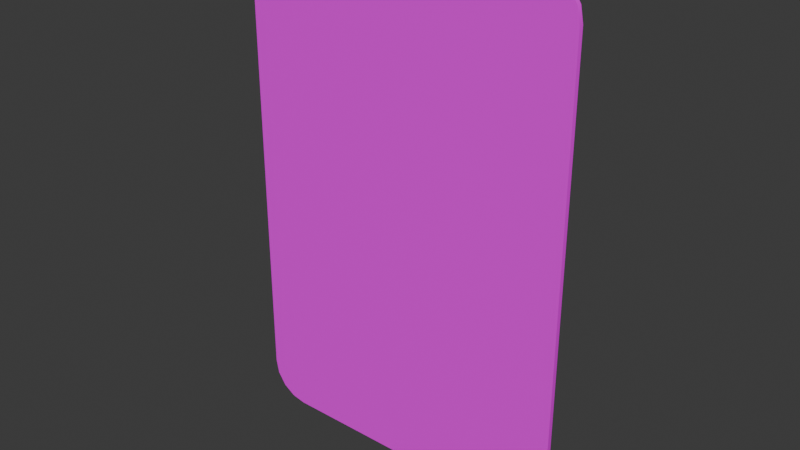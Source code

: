 # Source: Card.blend  (saved by Blender 4.2.66; exported with 4.5.12 LTS)
import bpy
from mathutils import Matrix  # noqa: F401  (used for matrix-valued properties, if any)

bpy.ops.wm.read_factory_settings(use_empty=True)
scene = bpy.context.scene
scene.name = 'Scene'

# ---- collections
col_collection = bpy.data.collections.new('Collection'); scene.collection.children.link(col_collection)

# ---- images (referenced by path relative to the original .blend; pixels are not part of the script)
import os
ASSET_DIR = os.environ.get("B2B_ASSET_DIR", "")  # directory of the original .blend (textures are referenced by path, not embedded)
HERE = os.path.dirname(os.path.abspath(__file__))  # packed textures are extracted next to this script under _unpacked/

def load_image(name, relpath, width, height, colorspace="sRGB"):
    """Load a texture the original file referenced (path relative to the .blend, or extracted next to this script)."""
    p = next((c for c in (os.path.join(HERE, relpath), os.path.join(ASSET_DIR, relpath)) if relpath and os.path.exists(c)), "")
    if p:
        img = bpy.data.images.load(p, check_existing=True)
        img.name = name
    else:  # same state as the original file: an image datablock whose file is absent (Cycles renders it pink)
        img = bpy.data.images.new(name, width, height)
        img.source = "FILE"
        img.filepath = "//" + (relpath or name)
    img.colorspace_settings.name = colorspace
    return img
img_angry_joker_character_head_for_your_design_joker_playing_card_h = load_image('angry-joker-character-head-for-your-design-joker-playing-card-h', 'angry-joker-character-head-for-your-design-joker-playing-card-head-in-retro-style-vintage-engraving-black-and-white-stylized-drawing-vector.jpg', 1024, 1024, 'sRGB')

# ---- materials (node trees are filled in below, after node groups)
mat_material_001 = bpy.data.materials.new('Material.001')

# ---- node groups
ng_smooth_by_angle = bpy.data.node_groups.new('Smooth by Angle', 'GeometryNodeTree')
_s = ng_smooth_by_angle.interface.new_socket(name='Mesh', in_out='OUTPUT', socket_type='NodeSocketGeometry')
_s = ng_smooth_by_angle.interface.new_socket(name='Mesh', in_out='INPUT', socket_type='NodeSocketGeometry')
_s = ng_smooth_by_angle.interface.new_socket(name='Angle', in_out='INPUT', socket_type='NodeSocketFloat')
_s.subtype = 'ANGLE'
_s.default_value = 0.5236
_s.min_value = 0.0
_s.max_value = 3.142
_s.description = 'Maximum face angle for smooth edges'
_s = ng_smooth_by_angle.interface.new_socket(name='Ignore Sharpness', in_out='INPUT', socket_type='NodeSocketBool')
_s.force_non_field = True
ng_smooth_by_angle.description = 'Set the sharpness of mesh edges based on the angle between the neighboring faces'
ng_smooth_by_angle.is_modifier = True
_N = ng_smooth_by_angle.nodes; _L = ng_smooth_by_angle.links
n0 = _N.new('GeometryNodeSetShadeSmooth'); n0.name = 'Set Shade Smooth'; n0.location = (120, -80)
n0.domain = 'EDGE'
n1 = _N.new('GeometryNodeSetShadeSmooth'); n1.name = 'Set Shade Smooth.001'; n1.location = (300, -80)
n2 = _N.new('NodeGroupOutput'); n2.name = 'Group Output'; n2.location = (480, -80)
n3 = _N.new('GeometryNodeInputMeshEdgeAngle'); n3.name = 'Edge Angle'; n3.location = (-440, -240)
n4 = _N.new('NodeGroupInput'); n4.name = 'Group Input'; n4.location = (-80, -80)
n5 = _N.new('GeometryNodeInputEdgeSmooth'); n5.name = 'Is Edge Smooth'; n5.location = (-260, -120)
n6 = _N.new('GeometryNodeInputShadeSmooth'); n6.name = 'Is Shade Smooth'; n6.location = (-440, -397)
n7 = _N.new('FunctionNodeCompare'); n7.name = 'Compare'; n7.location = (-260, -260)
n7.operation = 'LESS_EQUAL'
n7.inputs[6].default_value = (0.0, 0.0, 0.0, 0.0)
n7.inputs[7].default_value = (0.0, 0.0, 0.0, 0.0)
n8 = _N.new('FunctionNodeBooleanMath'); n8.name = 'Boolean Math.001'; n8.location = (-80, -260)
n9 = _N.new('NodeGroupInput'); n9.name = 'Group Input.001'; n9.location = (-440, -329)
n10 = _N.new('NodeGroupInput'); n10.name = 'Group Input.002'; n10.location = (-259, -189)
n11 = _N.new('FunctionNodeBooleanMath'); n11.name = 'Boolean Math'; n11.location = (-80, -149)
n11.operation = 'OR'
n12 = _N.new('FunctionNodeBooleanMath'); n12.name = 'Boolean Math.002'; n12.location = (-260, -380)
n12.operation = 'OR'
n13 = _N.new('NodeGroupInput'); n13.name = 'Group Input.003'; n13.location = (-440, -460)
_L.new(n3.outputs[0], n7.inputs[0])
_L.new(n1.outputs[0], n2.inputs[0])
_L.new(n9.outputs[1], n7.inputs[1])
_L.new(n7.outputs[0], n8.inputs[0])
_L.new(n4.outputs[0], n0.inputs[0])
_L.new(n0.outputs[0], n1.inputs[0])
_L.new(n8.outputs[0], n0.inputs[2])
_L.new(n10.outputs[2], n11.inputs[1])
_L.new(n5.outputs[0], n11.inputs[0])
_L.new(n11.outputs[0], n0.inputs[1])
_L.new(n13.outputs[2], n12.inputs[1])
_L.new(n6.outputs[0], n12.inputs[0])
_L.new(n12.outputs[0], n8.inputs[1])
n2.is_active_output = True

# ---- material node trees
mat_material_001.use_nodes = True; mat_material_001.node_tree.nodes.clear()
_N = mat_material_001.node_tree.nodes; _L = mat_material_001.node_tree.links
n0 = _N.new('ShaderNodeBsdfPrincipled'); n0.name = 'Principled BSDF'; n0.location = (-4, 293)
n1 = _N.new('ShaderNodeOutputMaterial'); n1.name = 'Material Output'; n1.location = (375, 276)
n2 = _N.new('ShaderNodeTexImage'); n2.name = 'Image Texture'; n2.location = (-285, 295)
n2.image = img_angry_joker_character_head_for_your_design_joker_playing_card_h
_L.new(n0.outputs[0], n1.inputs[0])
_L.new(n2.outputs[0], n0.inputs[0])
n1.is_active_output = True

# ---- world
world_world = bpy.data.worlds.new('World'); scene.world = world_world
world_world.use_nodes = True; world_world.node_tree.nodes.clear()
_N = world_world.node_tree.nodes; _L = world_world.node_tree.links
n0 = _N.new('ShaderNodeOutputWorld'); n0.name = 'World Output'; n0.location = (300, 300)
n1 = _N.new('ShaderNodeBackground'); n1.name = 'Background'; n1.location = (10, 300)
n1.inputs[0].default_value = (0.05088, 0.05088, 0.05088, 1.0)
_L.new(n1.outputs[0], n0.inputs[0])
n0.is_active_output = True
world_world.color = (0.05088, 0.05088, 0.05088)
world_world.sun_shadow_jitter_overblur = 0.0

# ---- meshes
me_plane = bpy.data.meshes.new('Plane')
me_plane.from_pydata([(-0.7773, -1.5, 0.01365), (-1.0, -1.277, 0.01365), (-0.8625, -1.483, 0.01365), (-0.9348, -1.435, 0.01365), (-0.9831, -1.363, 0.01365), (1.0, -1.277, 0.01365), (0.7773, -1.5, 0.01365), (0.9831, -1.363, 0.01365), (0.9348, -1.435, 0.01365), (0.8625, -1.483, 0.01365), (-0.7773, 1.5, 0.01365), (-1.0, 1.277, 0.01365), (-0.8625, 1.483, 0.01365), (-0.9348, 1.435, 0.01365), (-0.9831, 1.363, 0.01365), (0.7773, 1.5, 0.01365), (1.0, 1.277, 0.01365), (0.8625, 1.483, 0.01365), (0.9348, 1.435, 0.01365), (0.9831, 1.363, 0.01365), (-0.7773, -1.5, -0.01353), (-1.0, -1.277, -0.01353), (-0.8625, -1.483, -0.01353), (-0.9348, -1.435, -0.01353), (-0.9831, -1.363, -0.01353), (1.0, -1.277, -0.01353), (0.7773, -1.5, -0.01353), (0.9831, -1.363, -0.01353), (0.9348, -1.435, -0.01353), (0.8625, -1.483, -0.01353), (-0.7773, 1.5, -0.01353), (-1.0, 1.277, -0.01353), (-0.8625, 1.483, -0.01353), (-0.9348, 1.435, -0.01353), (-0.9831, 1.363, -0.01353), (0.7773, 1.5, -0.01353), (1.0, 1.277, -0.01353), (0.8625, 1.483, -0.01353), (0.9348, 1.435, -0.01353), (0.9831, 1.363, -0.01353)], [], [(1, 4, 3, 2, 0, 6, 9, 8, 7, 5, 16, 19, 18, 17, 15, 10, 12, 13, 14, 11), (21, 31, 34, 33, 32, 30, 35, 37, 38, 39, 36, 25, 27, 28, 29, 26, 20, 22, 23, 24), (9, 29, 28, 8), (11, 31, 21, 1), (15, 35, 30, 10), (8, 28, 27, 7), (1, 21, 24, 4), (10, 30, 32, 12), (7, 27, 25, 5), (4, 24, 23, 3), (12, 32, 33, 13), (5, 25, 36, 16), (3, 23, 22, 2), (13, 33, 34, 14), (16, 36, 39, 19), (2, 22, 20, 0), (14, 34, 31, 11), (19, 39, 38, 18), (0, 20, 26, 6), (18, 38, 37, 17), (6, 26, 29, 9), (17, 37, 35, 15)])
me_plane.polygons.foreach_set('use_smooth', [True] * 22)
_uv = me_plane.uv_layers.new(name='UVMap')
_uv.uv.foreach_set('vector', [0.02161, 0.1791, 0.02584, 0.1578, 0.03788, 0.1398, 0.05591, 0.1278, 0.07716, 0.1235, 0.465, 0.1235, 0.4862, 0.1278, 0.5043, 0.1398, 0.5163, 0.1578, 0.5205, 0.1791, 0.5205, 0.8164, 0.5163, 0.8376, 0.5043, 0.8556, 0.4862, 0.8677, 0.465, 0.8719, 0.07716, 0.8719, 0.05591, 0.8677, 0.03788, 0.8556, 0.02584, 0.8376, 0.02161, 0.8164, 0.9993, 0.1791, 0.9993, 0.8164, 0.9951, 0.8376, 0.983, 0.8556, 0.965, 0.8677, 0.9438, 0.8719, 0.5559, 0.8719, 0.5347, 0.8677, 0.5166, 0.8556, 0.5046, 0.8376, 0.5004, 0.8164, 0.5004, 0.1791, 0.5046, 0.1578, 0.5166, 0.1398, 0.5347, 0.1278, 0.5559, 0.1235, 0.9438, 0.1235, 0.965, 0.1278, 0.983, 0.1398, 0.9951, 0.1578, 0.463, 0.9465, 0.463, 0.9398, 0.4807, 0.9398, 0.4807, 0.9465, 0.6872, 0.9532, 0.6872, 0.9598, 0.06126, 0.9598, 0.06126, 0.9532, 0.5193, 0.9465, 0.5193, 0.9398, 0.9002, 0.9398, 0.9002, 0.9465, 0.7257, 0.9465, 0.7257, 0.9532, 0.708, 0.9532, 0.708, 0.9465, 0.06126, 0.9532, 0.06126, 0.9598, 0.04039, 0.9598, 0.04039, 0.9532, 0.9002, 0.9465, 0.9002, 0.9398, 0.9211, 0.9398, 0.9211, 0.9465, 0.708, 0.9465, 0.708, 0.9532, 0.6872, 0.9532, 0.6872, 0.9465, 0.04039, 0.9532, 0.04039, 0.9598, 0.02269, 0.9598, 0.02269, 0.9532, 0.9211, 0.9465, 0.9211, 0.9398, 0.9388, 0.9398, 0.9388, 0.9465, 0.6872, 0.9465, 0.6872, 0.9532, 0.06126, 0.9532, 0.06126, 0.9465, 0.02269, 0.9465, 0.02269, 0.9398, 0.04039, 0.9398, 0.04039, 0.9465, 0.7257, 0.9532, 0.7257, 0.9598, 0.708, 0.9598, 0.708, 0.9532, 0.06126, 0.9465, 0.06126, 0.9532, 0.04039, 0.9532, 0.04039, 0.9465, 0.04039, 0.9465, 0.04039, 0.9398, 0.06126, 0.9398, 0.06126, 0.9465, 0.708, 0.9532, 0.708, 0.9598, 0.6872, 0.9598, 0.6872, 0.9532, 0.04039, 0.9465, 0.04039, 0.9532, 0.02269, 0.9532, 0.02269, 0.9465, 0.06126, 0.9465, 0.06126, 0.9398, 0.4422, 0.9398, 0.4422, 0.9465, 0.4807, 0.9465, 0.4807, 0.9398, 0.4984, 0.9398, 0.4984, 0.9465, 0.4422, 0.9465, 0.4422, 0.9398, 0.463, 0.9398, 0.463, 0.9465, 0.4984, 0.9465, 0.4984, 0.9398, 0.5193, 0.9398, 0.5193, 0.9465])
me_plane.materials.append(mat_material_001)
me_plane.update()

# ---- objects
ob_plane = bpy.data.objects.new('Plane', me_plane)

# ---- transforms, parenting, visibility, modifiers, constraints
ob_plane.location = (0.0, 0.0, 0.0)
ob_plane.rotation_euler = (1.571, -0.0, 0.0)
_m = ob_plane.modifiers.new('Smooth by Angle', 'NODES')
_m.node_group = ng_smooth_by_angle
_m.use_pin_to_last = True
_m.show_group_selector = False

# ---- collection membership
col_collection.objects.link(ob_plane)

# ---- scene / render settings (as saved in the file)
scene.frame_start = 1; scene.frame_end = 250; scene.frame_set(1)
scene.render.engine = 'BLENDER_EEVEE_NEXT'
bpy.context.view_layer.update()

# ---- added for rendering (the .blend has no active camera and no usable light): camera, sun
cam_auto = bpy.data.cameras.new('AutoCamera')
cam_auto.lens = 50.0
cam_auto.sensor_width = 36.0
cam_auto.clip_end = 1000.0
ob_auto_camera = bpy.data.objects.new('AutoCamera', cam_auto)
scene.collection.objects.link(ob_auto_camera)
ob_auto_camera.location = (3.33604, -4.00331, 2.66883)
ob_auto_camera.rotation_euler = (1.09748, -7.21219e-08, 0.694738)
scene.camera = ob_auto_camera
light_auto_sun = bpy.data.lights.new('AutoSun', 'SUN')
light_auto_sun.energy = 3.0
light_auto_sun.angle = 0.0523599
ob_auto_sun = bpy.data.objects.new('AutoSun', light_auto_sun)
scene.collection.objects.link(ob_auto_sun)
ob_auto_sun.rotation_euler = (0.872665, 0.174533, 0.523599)
bpy.context.view_layer.update()
